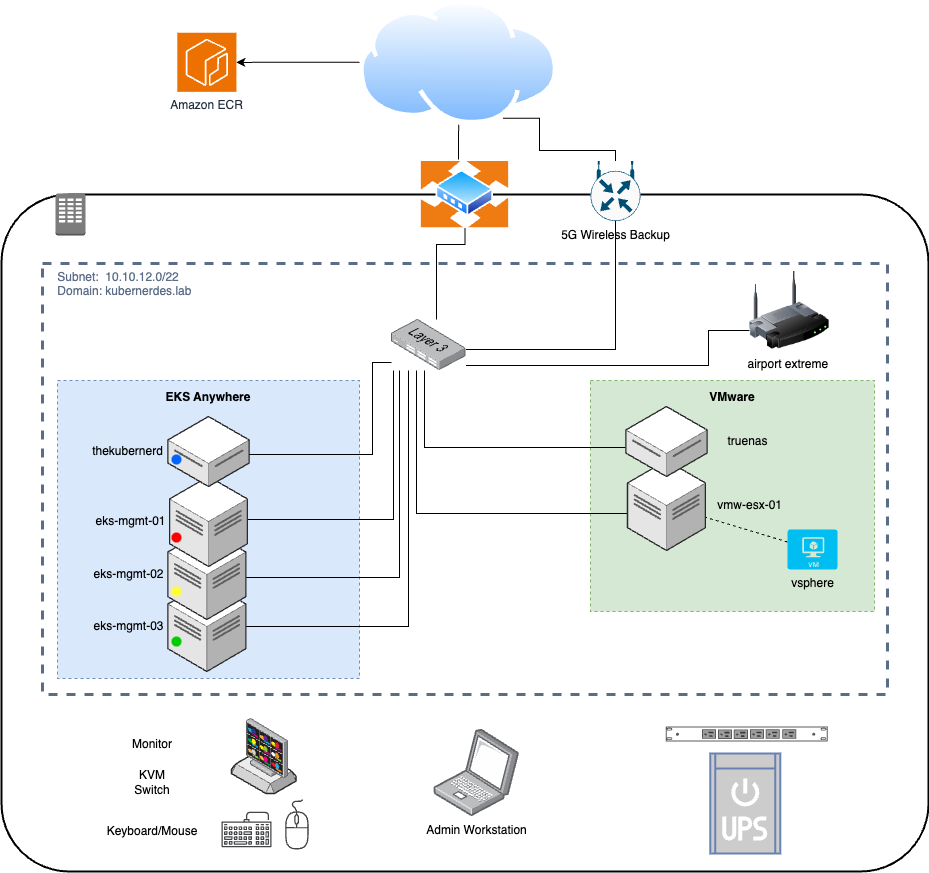

The diagram above was exported from draw.io. Its source (the exported page's mxGraphModel, read from the mxfile embedded in the PNG):
<mxGraphModel dx="1328" dy="1118" grid="0" gridSize="10" guides="1" tooltips="1" connect="1" arrows="1" fold="1" page="1" pageScale="1" pageWidth="1169" pageHeight="827" math="0" shadow="0">
  <root>
    <mxCell id="0" />
    <mxCell id="1" parent="0" />
    <mxCell id="giLpwNqlkb6RfxS4_c0a-1" value="" style="rounded=1;arcSize=10;dashed=0;fillColor=none;gradientColor=none;strokeWidth=2;" parent="1" vertex="1">
      <mxGeometry x="195" y="248" width="927" height="677" as="geometry" />
    </mxCell>
    <mxCell id="giLpwNqlkb6RfxS4_c0a-27" value="&amp;nbsp; &amp;nbsp; Subnet:&amp;nbsp; 10.10.12.0/22&lt;br&gt;&amp;nbsp; &amp;nbsp; Domain: kubernerdes.lab" style="fillColor=none;strokeColor=#5A6C86;dashed=1;verticalAlign=top;fontStyle=0;fontColor=#5A6C86;whiteSpace=wrap;html=1;align=left;strokeWidth=3;" parent="1" vertex="1">
      <mxGeometry x="236" y="317" width="845" height="431" as="geometry" />
    </mxCell>
    <mxCell id="zZqlVJ54U7L3CnaIl7Do-32" value="&lt;b&gt;VMware&lt;/b&gt;" style="outlineConnect=0;html=1;whiteSpace=wrap;fontSize=12;fontStyle=0;strokeColor=#82b366;fillColor=#d5e8d4;verticalAlign=top;align=center;dashed=1;spacingTop=3;" parent="1" vertex="1">
      <mxGeometry x="784" y="434" width="284" height="231" as="geometry" />
    </mxCell>
    <mxCell id="zZqlVJ54U7L3CnaIl7Do-31" value="&lt;b&gt;EKS Anywhere&lt;/b&gt;" style="outlineConnect=0;html=1;whiteSpace=wrap;fontSize=12;fontStyle=0;strokeColor=#6c8ebf;fillColor=#dae8fc;verticalAlign=top;align=center;dashed=1;spacingTop=3;" parent="1" vertex="1">
      <mxGeometry x="251" y="434" width="302" height="298" as="geometry" />
    </mxCell>
    <mxCell id="zZqlVJ54U7L3CnaIl7Do-28" value="" style="verticalLabelPosition=bottom;html=1;verticalAlign=top;strokeWidth=1;align=center;outlineConnect=0;dashed=0;outlineConnect=0;shape=mxgraph.aws3d.ebs;fillColor=#ECECEC;strokeColor=#5E5E5E;aspect=fixed;" parent="1" vertex="1">
      <mxGeometry x="425.05" y="805" width="64.4" height="42" as="geometry" />
    </mxCell>
    <mxCell id="giLpwNqlkb6RfxS4_c0a-2" value="" style="dashed=0;html=1;shape=mxgraph.aws3.corporate_data_center;fillColor=#7D7C7C;gradientColor=none;dashed=0;" parent="1" vertex="1">
      <mxGeometry x="249" y="247" width="30" height="42" as="geometry" />
    </mxCell>
    <mxCell id="bdIBlkpDldWMxM4VtPXu-3" value="" style="edgeStyle=orthogonalEdgeStyle;rounded=0;orthogonalLoop=1;jettySize=auto;html=1;entryX=0.5;entryY=1;entryDx=0;entryDy=0;entryPerimeter=0;endArrow=none;endFill=0;" parent="1" source="giLpwNqlkb6RfxS4_c0a-21" target="bdIBlkpDldWMxM4VtPXu-1" edge="1">
      <mxGeometry relative="1" as="geometry">
        <mxPoint x="739.4" y="410.5" as="targetPoint" />
        <Array as="points">
          <mxPoint x="809" y="403" />
        </Array>
      </mxGeometry>
    </mxCell>
    <mxCell id="giLpwNqlkb6RfxS4_c0a-21" value="" style="image;points=[];aspect=fixed;html=1;align=center;shadow=0;dashed=0;image=img/lib/allied_telesis/switch/Switch_24_port_L3.svg;" parent="1" vertex="1">
      <mxGeometry x="585" y="373" width="74.4" height="51" as="geometry" />
    </mxCell>
    <mxCell id="giLpwNqlkb6RfxS4_c0a-32" value="" style="edgeStyle=orthogonalEdgeStyle;rounded=0;orthogonalLoop=1;jettySize=auto;html=1;" parent="1" source="giLpwNqlkb6RfxS4_c0a-26" target="giLpwNqlkb6RfxS4_c0a-29" edge="1">
      <mxGeometry relative="1" as="geometry" />
    </mxCell>
    <mxCell id="giLpwNqlkb6RfxS4_c0a-26" value="" style="image;aspect=fixed;perimeter=ellipsePerimeter;html=1;align=center;shadow=0;dashed=0;spacingTop=3;image=img/lib/active_directory/internet_cloud.svg;" parent="1" vertex="1">
      <mxGeometry x="553" y="53.3" width="198.41" height="125" as="geometry" />
    </mxCell>
    <mxCell id="giLpwNqlkb6RfxS4_c0a-31" value="" style="edgeStyle=orthogonalEdgeStyle;rounded=0;orthogonalLoop=1;jettySize=auto;html=1;endArrow=none;endFill=0;exitX=0.426;exitY=-0.022;exitDx=0;exitDy=0;exitPerimeter=0;" parent="1" source="n6KDSuUHy3L_TARxie_m-2" target="giLpwNqlkb6RfxS4_c0a-26" edge="1">
      <mxGeometry relative="1" as="geometry">
        <mxPoint x="670" y="226" as="sourcePoint" />
      </mxGeometry>
    </mxCell>
    <mxCell id="giLpwNqlkb6RfxS4_c0a-29" value="Amazon ECR" style="sketch=0;points=[[0,0,0],[0.25,0,0],[0.5,0,0],[0.75,0,0],[1,0,0],[0,1,0],[0.25,1,0],[0.5,1,0],[0.75,1,0],[1,1,0],[0,0.25,0],[0,0.5,0],[0,0.75,0],[1,0.25,0],[1,0.5,0],[1,0.75,0]];outlineConnect=0;fontColor=#232F3E;fillColor=#ED7100;strokeColor=#ffffff;dashed=0;verticalLabelPosition=bottom;verticalAlign=top;align=center;html=1;fontSize=12;fontStyle=0;aspect=fixed;shape=mxgraph.aws4.resourceIcon;resIcon=mxgraph.aws4.ecr;" parent="1" vertex="1">
      <mxGeometry x="370.82" y="86.25" width="59.1" height="59.1" as="geometry" />
    </mxCell>
    <mxCell id="giLpwNqlkb6RfxS4_c0a-30" value="Admin Workstation" style="image;points=[];aspect=fixed;html=1;align=center;shadow=0;dashed=0;image=img/lib/allied_telesis/computer_and_terminals/Laptop.svg;" parent="1" vertex="1">
      <mxGeometry x="627.32" y="783" width="85.77" height="87" as="geometry" />
    </mxCell>
    <mxCell id="EorF3O7ZFInKPDkzEAc7-24" style="edgeStyle=orthogonalEdgeStyle;rounded=0;orthogonalLoop=1;jettySize=auto;html=1;exitX=0;exitY=0.75;exitDx=0;exitDy=0;endArrow=none;endFill=0;" parent="1" source="n6KDSuUHy3L_TARxie_m-1" target="giLpwNqlkb6RfxS4_c0a-21" edge="1">
      <mxGeometry relative="1" as="geometry">
        <Array as="points">
          <mxPoint x="902" y="384" />
          <mxPoint x="902" y="419" />
        </Array>
      </mxGeometry>
    </mxCell>
    <mxCell id="n6KDSuUHy3L_TARxie_m-1" value="airport extreme&amp;nbsp;" style="image;html=1;image=img/lib/clip_art/networking/Wireless_Router_128x128.png" parent="1" vertex="1">
      <mxGeometry x="943" y="324" width="80" height="80" as="geometry" />
    </mxCell>
    <mxCell id="n6KDSuUHy3L_TARxie_m-4" style="edgeStyle=orthogonalEdgeStyle;rounded=0;orthogonalLoop=1;jettySize=auto;html=1;exitX=0.5;exitY=1;exitDx=0;exitDy=0;endArrow=none;endFill=0;" parent="1" source="n6KDSuUHy3L_TARxie_m-2" target="giLpwNqlkb6RfxS4_c0a-21" edge="1">
      <mxGeometry relative="1" as="geometry">
        <Array as="points">
          <mxPoint x="659" y="298" />
          <mxPoint x="630" y="298" />
        </Array>
      </mxGeometry>
    </mxCell>
    <mxCell id="n6KDSuUHy3L_TARxie_m-2" value="" style="image;aspect=fixed;perimeter=ellipsePerimeter;html=1;align=center;shadow=0;dashed=0;spacingTop=3;image=img/lib/active_directory/router.svg;" parent="1" vertex="1">
      <mxGeometry x="614.42" y="214.5" width="88.16" height="67" as="geometry" />
    </mxCell>
    <mxCell id="zZqlVJ54U7L3CnaIl7Do-14" value="" style="edgeStyle=orthogonalEdgeStyle;rounded=0;orthogonalLoop=1;jettySize=auto;html=1;endArrow=none;endFill=0;" parent="1" source="zZqlVJ54U7L3CnaIl7Do-1" target="giLpwNqlkb6RfxS4_c0a-21" edge="1">
      <mxGeometry relative="1" as="geometry">
        <Array as="points">
          <mxPoint x="618" y="501" />
        </Array>
        <mxPoint x="584" y="474" as="targetPoint" />
      </mxGeometry>
    </mxCell>
    <mxCell id="zZqlVJ54U7L3CnaIl7Do-4" value="" style="rounded=0;orthogonalLoop=1;jettySize=auto;html=1;endArrow=none;endFill=0;dashed=1;" parent="1" source="zZqlVJ54U7L3CnaIl7Do-2" target="zZqlVJ54U7L3CnaIl7Do-3" edge="1">
      <mxGeometry relative="1" as="geometry" />
    </mxCell>
    <mxCell id="zZqlVJ54U7L3CnaIl7Do-2" value="vsphere" style="verticalLabelPosition=bottom;html=1;verticalAlign=top;align=center;strokeColor=none;fillColor=#00BEF2;shape=mxgraph.azure.virtual_machine;" parent="1" vertex="1">
      <mxGeometry x="981" y="583" width="50" height="40" as="geometry" />
    </mxCell>
    <mxCell id="zZqlVJ54U7L3CnaIl7Do-8" value="" style="edgeStyle=orthogonalEdgeStyle;rounded=0;orthogonalLoop=1;jettySize=auto;html=1;endArrow=none;endFill=0;" parent="1" source="zZqlVJ54U7L3CnaIl7Do-3" target="giLpwNqlkb6RfxS4_c0a-21" edge="1">
      <mxGeometry relative="1" as="geometry">
        <mxPoint x="594.2" y="474" as="targetPoint" />
        <Array as="points">
          <mxPoint x="610" y="567" />
        </Array>
      </mxGeometry>
    </mxCell>
    <mxCell id="zZqlVJ54U7L3CnaIl7Do-3" value="vmw-esx-01" style="verticalLabelPosition=middle;html=1;verticalAlign=middle;strokeWidth=1;align=right;outlineConnect=0;dashed=0;outlineConnect=0;shape=mxgraph.aws3d.dataCenter;strokeColor=#5E5E5E;aspect=fixed;horizontal=1;labelPosition=right;" parent="1" vertex="1">
      <mxGeometry x="821" y="514" width="77.96" height="90" as="geometry" />
    </mxCell>
    <mxCell id="zZqlVJ54U7L3CnaIl7Do-15" value="" style="sketch=0;pointerEvents=1;shadow=0;dashed=0;html=1;strokeColor=none;fillColor=#434445;aspect=fixed;labelPosition=center;verticalLabelPosition=bottom;verticalAlign=top;align=center;outlineConnect=0;shape=mxgraph.vvd.keyboard;" parent="1" vertex="1">
      <mxGeometry x="415.05" y="865.25" width="50" height="35.5" as="geometry" />
    </mxCell>
    <mxCell id="zZqlVJ54U7L3CnaIl7Do-16" value="" style="image;points=[];aspect=fixed;html=1;align=center;shadow=0;dashed=0;image=img/lib/allied_telesis/security/DVS_Surveillance_Monitor.svg;" parent="1" vertex="1">
      <mxGeometry x="440.05" y="772" width="42" height="60" as="geometry" />
    </mxCell>
    <mxCell id="zZqlVJ54U7L3CnaIl7Do-17" value="" style="sketch=0;pointerEvents=1;shadow=0;dashed=0;html=1;strokeColor=none;fillColor=#434445;aspect=fixed;labelPosition=center;verticalLabelPosition=bottom;verticalAlign=top;align=center;outlineConnect=0;shape=mxgraph.vvd.mouse;" parent="1" vertex="1">
      <mxGeometry x="478.05" y="853" width="24.5" height="50" as="geometry" />
    </mxCell>
    <mxCell id="zZqlVJ54U7L3CnaIl7Do-29" value="KVM Switch" style="text;html=1;align=center;verticalAlign=middle;whiteSpace=wrap;rounded=0;" parent="1" vertex="1">
      <mxGeometry x="315.55" y="821" width="60" height="30" as="geometry" />
    </mxCell>
    <mxCell id="bdIBlkpDldWMxM4VtPXu-2" value="" style="edgeStyle=orthogonalEdgeStyle;rounded=0;orthogonalLoop=1;jettySize=auto;html=1;entryX=0.75;entryY=1;entryDx=0;entryDy=0;endArrow=none;endFill=0;" parent="1" source="bdIBlkpDldWMxM4VtPXu-1" target="giLpwNqlkb6RfxS4_c0a-26" edge="1">
      <mxGeometry relative="1" as="geometry">
        <mxPoint x="874" y="149" as="targetPoint" />
        <Array as="points">
          <mxPoint x="809" y="204" />
          <mxPoint x="733" y="204" />
        </Array>
      </mxGeometry>
    </mxCell>
    <mxCell id="bdIBlkpDldWMxM4VtPXu-1" value="5G Wireless Backup" style="sketch=0;points=[[0.5,0,0],[1,0.5,0],[0.5,1,0],[0,0.5,0],[0.145,0.145,0],[0.8555,0.145,0],[0.855,0.8555,0],[0.145,0.855,0]];verticalLabelPosition=bottom;html=1;verticalAlign=top;aspect=fixed;align=center;pointerEvents=1;shape=mxgraph.cisco19.rect;prIcon=wireless_router;fillColor=#FAFAFA;strokeColor=#005073;" parent="1" vertex="1">
      <mxGeometry x="784" y="214.5" width="50" height="60" as="geometry" />
    </mxCell>
    <mxCell id="EorF3O7ZFInKPDkzEAc7-2" value="" style="strokeColor=#666666;html=1;labelPosition=right;align=left;spacingLeft=15;shadow=0;dashed=0;outlineConnect=0;shape=mxgraph.rack.dell.power_strip;" parent="1" vertex="1">
      <mxGeometry x="859.2" y="780" width="162" height="15" as="geometry" />
    </mxCell>
    <mxCell id="EorF3O7ZFInKPDkzEAc7-3" value="Monitor" style="text;html=1;align=center;verticalAlign=middle;whiteSpace=wrap;rounded=0;" parent="1" vertex="1">
      <mxGeometry x="315.55" y="783" width="60" height="30" as="geometry" />
    </mxCell>
    <mxCell id="EorF3O7ZFInKPDkzEAc7-4" value="Keyboard/Mouse&lt;div&gt;&lt;br&gt;&lt;/div&gt;" style="text;html=1;align=center;verticalAlign=middle;whiteSpace=wrap;rounded=0;" parent="1" vertex="1">
      <mxGeometry x="295.8" y="877" width="99.5" height="30" as="geometry" />
    </mxCell>
    <mxCell id="EorF3O7ZFInKPDkzEAc7-6" value="" style="fontColor=#0066CC;verticalAlign=top;verticalLabelPosition=bottom;labelPosition=center;align=center;html=1;outlineConnect=0;fillColor=#CCCCCC;strokeColor=#6881B3;gradientColor=none;gradientDirection=north;strokeWidth=2;shape=mxgraph.networks.ups_small;" parent="1" vertex="1">
      <mxGeometry x="903.7900000000001" y="807" width="70" height="100" as="geometry" />
    </mxCell>
    <mxCell id="zZqlVJ54U7L3CnaIl7Do-1" value="truenas" style="verticalLabelPosition=middle;html=1;verticalAlign=middle;strokeWidth=1;align=center;outlineConnect=0;dashed=0;outlineConnect=0;shape=mxgraph.aws3d.dataServer;strokeColor=#5E5E5E;aspect=fixed;horizontal=1;labelPosition=right;" parent="1" vertex="1">
      <mxGeometry x="819.36" y="460" width="81.23" height="70" as="geometry" />
    </mxCell>
    <mxCell id="EorF3O7ZFInKPDkzEAc7-22" value="" style="edgeStyle=orthogonalEdgeStyle;rounded=0;orthogonalLoop=1;jettySize=auto;html=1;endArrow=none;endFill=0;" parent="1" source="EorF3O7ZFInKPDkzEAc7-18" target="giLpwNqlkb6RfxS4_c0a-21" edge="1">
      <mxGeometry relative="1" as="geometry">
        <mxPoint x="517.3499999999999" y="693" as="targetPoint" />
        <Array as="points">
          <mxPoint x="602" y="680" />
        </Array>
      </mxGeometry>
    </mxCell>
    <mxCell id="EorF3O7ZFInKPDkzEAc7-18" value="eks-mgmt-03" style="verticalLabelPosition=middle;html=1;verticalAlign=middle;strokeWidth=1;align=center;outlineConnect=0;dashed=0;outlineConnect=0;shape=mxgraph.aws3d.dataCenter;strokeColor=#5E5E5E;aspect=fixed;horizontal=1;labelPosition=left;" parent="1" vertex="1">
      <mxGeometry x="361.39" y="635" width="77.96" height="90" as="geometry" />
    </mxCell>
    <mxCell id="EorF3O7ZFInKPDkzEAc7-23" value="" style="edgeStyle=orthogonalEdgeStyle;rounded=0;orthogonalLoop=1;jettySize=auto;html=1;endArrow=none;endFill=0;" parent="1" source="EorF3O7ZFInKPDkzEAc7-17" target="giLpwNqlkb6RfxS4_c0a-21" edge="1">
      <mxGeometry relative="1" as="geometry">
        <mxPoint x="597" y="405" as="targetPoint" />
        <Array as="points">
          <mxPoint x="593" y="631" />
        </Array>
      </mxGeometry>
    </mxCell>
    <mxCell id="EorF3O7ZFInKPDkzEAc7-17" value="eks-mgmt-02" style="verticalLabelPosition=middle;html=1;verticalAlign=middle;strokeWidth=1;align=center;outlineConnect=0;dashed=0;outlineConnect=0;shape=mxgraph.aws3d.dataCenter;strokeColor=#5E5E5E;aspect=fixed;horizontal=1;labelPosition=left;" parent="1" vertex="1">
      <mxGeometry x="361.39" y="583" width="77.96" height="90" as="geometry" />
    </mxCell>
    <mxCell id="EorF3O7ZFInKPDkzEAc7-21" value="" style="edgeStyle=orthogonalEdgeStyle;rounded=0;orthogonalLoop=1;jettySize=auto;html=1;endArrow=none;endFill=0;" parent="1" source="EorF3O7ZFInKPDkzEAc7-14" target="giLpwNqlkb6RfxS4_c0a-21" edge="1">
      <mxGeometry relative="1" as="geometry">
        <mxPoint x="518.98" y="588" as="targetPoint" />
        <Array as="points">
          <mxPoint x="587" y="573" />
        </Array>
      </mxGeometry>
    </mxCell>
    <mxCell id="EorF3O7ZFInKPDkzEAc7-14" value="eks-mgmt-01" style="verticalLabelPosition=middle;html=1;verticalAlign=middle;strokeWidth=1;align=center;outlineConnect=0;dashed=0;outlineConnect=0;shape=mxgraph.aws3d.dataCenter;strokeColor=#5E5E5E;aspect=fixed;horizontal=1;labelPosition=left;" parent="1" vertex="1">
      <mxGeometry x="363.02" y="530" width="77.96" height="90" as="geometry" />
    </mxCell>
    <mxCell id="EorF3O7ZFInKPDkzEAc7-20" value="" style="edgeStyle=orthogonalEdgeStyle;rounded=0;orthogonalLoop=1;jettySize=auto;html=1;entryX=0;entryY=0.843;entryDx=0;entryDy=0;entryPerimeter=0;endArrow=none;endFill=0;" parent="1" source="giLpwNqlkb6RfxS4_c0a-9" target="giLpwNqlkb6RfxS4_c0a-21" edge="1">
      <mxGeometry relative="1" as="geometry">
        <mxPoint x="520.62" y="545" as="targetPoint" />
        <Array as="points">
          <mxPoint x="566" y="508" />
          <mxPoint x="566" y="416" />
        </Array>
      </mxGeometry>
    </mxCell>
    <mxCell id="giLpwNqlkb6RfxS4_c0a-9" value="thekubernerd" style="verticalLabelPosition=middle;html=1;verticalAlign=middle;strokeWidth=1;align=center;outlineConnect=0;dashed=0;outlineConnect=0;shape=mxgraph.aws3d.dataServer;strokeColor=#5E5E5E;aspect=fixed;labelPosition=left;" parent="1" vertex="1">
      <mxGeometry x="361.39" y="470" width="81.23" height="70" as="geometry" />
    </mxCell>
    <mxCell id="EorF3O7ZFInKPDkzEAc7-27" value="" style="shape=ellipse;fillColor=#00CC00;strokeColor=none;html=1;sketch=0;direction=south;" parent="1" vertex="1">
      <mxGeometry x="365" y="690" width="10" height="10" as="geometry" />
    </mxCell>
    <mxCell id="EorF3O7ZFInKPDkzEAc7-28" value="" style="shape=ellipse;fillColor=#FFFF33;strokeColor=none;html=1;sketch=0;" parent="1" vertex="1">
      <mxGeometry x="365" y="640" width="10" height="10" as="geometry" />
    </mxCell>
    <mxCell id="EorF3O7ZFInKPDkzEAc7-31" value="" style="shape=ellipse;fillColor=#FF0000;strokeColor=none;html=1;sketch=0;" parent="1" vertex="1">
      <mxGeometry x="365" y="586" width="10" height="10" as="geometry" />
    </mxCell>
    <mxCell id="EorF3O7ZFInKPDkzEAc7-32" value="" style="shape=ellipse;fillColor=#0065FF;strokeColor=none;html=1;sketch=0;" parent="1" vertex="1">
      <mxGeometry x="365" y="508" width="10" height="10" as="geometry" />
    </mxCell>
    <mxCell id="PSCPDOY8fNSchIrvInZT-1" style="edgeStyle=orthogonalEdgeStyle;rounded=0;orthogonalLoop=1;jettySize=auto;html=1;exitX=0.5;exitY=1;exitDx=0;exitDy=0;" edge="1" parent="1" source="zZqlVJ54U7L3CnaIl7Do-31" target="zZqlVJ54U7L3CnaIl7Do-31">
      <mxGeometry relative="1" as="geometry" />
    </mxCell>
  </root>
</mxGraphModel>